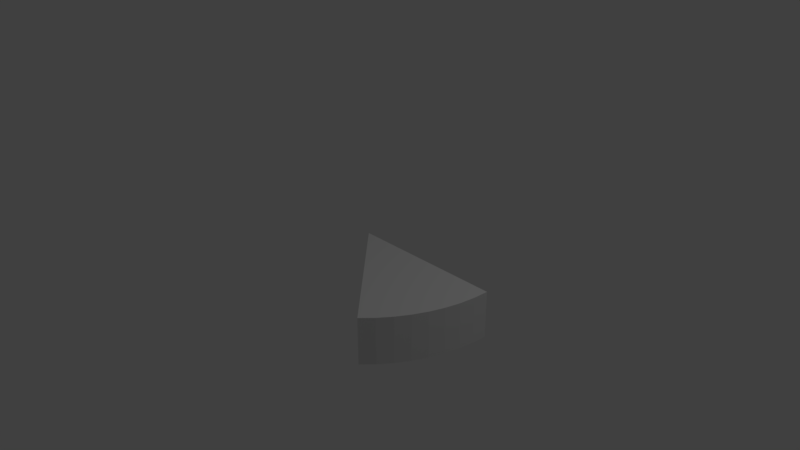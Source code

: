 # Source: Eight11.blend  (saved by Blender 2.79.0; exported with 4.5.12 LTS)
import bpy
from mathutils import Matrix  # noqa: F401  (used for matrix-valued properties, if any)

bpy.ops.wm.read_factory_settings(use_empty=True)
scene = bpy.context.scene
scene.name = 'Scene'

# ---- collections
col_collection_1 = bpy.data.collections.new('Collection 1'); scene.collection.children.link(col_collection_1)

# ---- world
world_world = bpy.data.worlds.new('World'); scene.world = world_world
world_world.color = (0.05088, 0.05088, 0.05088)
world_world.use_sun_shadow = False
world_world.sun_shadow_jitter_overblur = 0.0
world_world.cycles.sampling_method = 'MANUAL'

# ---- cameras
cam_camera = bpy.data.cameras.new('Camera')
cam_camera.clip_end = 100.0
cam_camera.lens = 35.0
cam_camera.sensor_width = 32.0
cam_camera.sensor_height = 18.0
cam_camera.ortho_scale = 7.314
cam_camera.dof.focus_distance = 0.0
cam_camera.dof.aperture_fstop = 128.0

# ---- lights
light_lamp = bpy.data.lights.new('Lamp', 'POINT')
light_lamp.transmission_factor = 0.0
light_lamp.cutoff_distance = 30.0
light_lamp.energy = 100.0
light_lamp.shadow_buffer_clip_start = 1.001
light_lamp.shadow_soft_size = 0.1
light_lamp.shadow_maximum_resolution = 0.006
light_lamp.use_absolute_resolution = True

# ---- meshes
me_plane = bpy.data.meshes.new('Plane')
me_plane.from_pydata([(0.0, -1.0, 0.0), (2.0, -1.0, 0.0), (0.0, 1.0, 0.0), (2.0, 1.0, 0.0), (-1.317e-08, -1.0, -6.47e-10), (1.99, -1.0, 0.196), (1.317e-08, 1.0, 6.47e-10), (1.99, 1.0, 0.196), (-2.621e-08, -1.0, -2.582e-09), (1.962, -1.0, 0.3902), (2.621e-08, 1.0, 2.582e-09), (1.962, 1.0, 0.3902), (-3.9e-08, -1.0, -5.785e-09), (1.914, -1.0, 0.5806), (3.9e-08, 1.0, 5.785e-09), (1.914, 1.0, 0.5806), (-5.142e-08, -1.0, -1.023e-08), (1.848, -1.0, 0.7654), (5.142e-08, 1.0, 1.023e-08), (1.848, 1.0, 0.7654), (-6.334e-08, -1.0, -1.586e-08), (1.764, -1.0, 0.9428), (6.334e-08, 1.0, 1.586e-08), (1.764, 1.0, 0.9428), (-7.465e-08, -1.0, -2.264e-08), (1.663, -1.0, 1.111), (7.465e-08, 1.0, 2.264e-08), (1.663, 1.0, 1.111), (-8.524e-08, -1.0, -3.05e-08), (1.546, -1.0, 1.269), (8.524e-08, 1.0, 3.05e-08), (1.546, 1.0, 1.269), (-9.501e-08, -1.0, -3.935e-08), (1.414, -1.0, 1.414), (9.501e-08, 1.0, 3.935e-08), (1.414, 1.0, 1.414)], [], [(0, 2, 3, 1), (6, 4, 8, 10), (1, 3, 7, 5), (2, 0, 4, 6), (3, 2, 6, 7), (0, 1, 5, 4), (11, 10, 14, 15), (7, 6, 10, 11), (4, 5, 9, 8), (5, 7, 11, 9), (13, 15, 19, 17), (8, 9, 13, 12), (9, 11, 15, 13), (10, 8, 12, 14), (19, 18, 22, 23), (14, 12, 16, 18), (15, 14, 18, 19), (12, 13, 17, 16), (20, 21, 25, 24), (16, 17, 21, 20), (17, 19, 23, 21), (18, 16, 20, 22), (25, 27, 31, 29), (21, 23, 27, 25), (22, 20, 24, 26), (23, 22, 26, 27), (31, 30, 34, 35), (26, 24, 28, 30), (27, 26, 30, 31), (24, 25, 29, 28), (32, 33, 35, 34), (28, 29, 33, 32), (29, 31, 35, 33), (30, 28, 32, 34)])
me_plane.use_remesh_preserve_volume = False
me_plane.use_remesh_preserve_attributes = False
me_plane.use_mirror_vertex_groups = False
me_plane.update()

# ---- objects
ob_plane = bpy.data.objects.new('Plane', me_plane)
ob_lamp = bpy.data.objects.new('Lamp', light_lamp)
ob_camera = bpy.data.objects.new('Camera', cam_camera)

# ---- transforms, parenting, visibility, modifiers, constraints
ob_plane.location = (0.0, 0.0, 0.0)
ob_plane.rotation_euler = (1.571, -0.0, 0.0)
ob_plane.scale = (1.0, 0.3, 1.0)
ob_plane.lineart.crease_threshold = 0.0
ob_lamp.location = (4.076, 1.005, 5.904)
ob_lamp.rotation_euler = (0.6503, 0.05522, 1.866)
ob_lamp.lock_rotations_4d = False
ob_lamp.empty_display_type = 'ARROWS'
ob_lamp.color = (0.0, 0.0, 0.0, 0.0)
ob_lamp.lineart.crease_threshold = 0.0
ob_camera.location = (7.481, -6.508, 5.344)
ob_camera.rotation_euler = (1.109, 0.0, 0.8149)
ob_camera.lock_rotations_4d = False
ob_camera.empty_display_type = 'ARROWS'
ob_camera.color = (0.0, 0.0, 0.0, 0.0)
ob_camera.display_type = 'WIRE'
ob_camera.lineart.crease_threshold = 0.0

# ---- collection membership
col_collection_1.objects.link(ob_plane)
col_collection_1.objects.link(ob_lamp)
col_collection_1.objects.link(ob_camera)

# ---- scene / render settings (as saved in the file)
scene.camera = ob_camera
scene.frame_start = 1; scene.frame_end = 250; scene.frame_set(1)
scene.render.engine = 'BLENDER_EEVEE_NEXT'
scene.render.resolution_percentage = 50
scene.render.dither_intensity = 0.0
scene.cycles.use_denoising = False
scene.cycles.samples = 128
scene.cycles.sampling_pattern = 'TABULATED_SOBOL'
scene.cycles.use_adaptive_sampling = False
scene.cycles.use_light_tree = False
scene.cycles.blur_glossy = 0.0
scene.cycles.sample_clamp_indirect = 0.0
scene.view_settings.view_transform = 'Standard'
bpy.context.view_layer.update()
